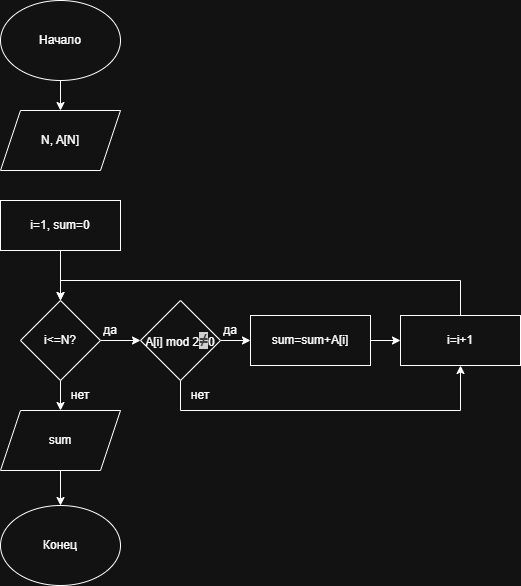

The diagram above was exported from draw.io. Its source (the exported page's mxGraphModel, read from the mxfile embedded in the PNG):
<mxGraphModel dx="982" dy="664" grid="1" gridSize="10" guides="1" tooltips="1" connect="1" arrows="1" fold="1" page="1" pageScale="1" pageWidth="827" pageHeight="1169" math="0" shadow="0">
  <root>
    <mxCell id="0" />
    <mxCell id="1" parent="0" />
    <mxCell id="Qtq8RY_SKD15yuycsSV3-3" edge="1" parent="1" source="Qtq8RY_SKD15yuycsSV3-1" style="edgeStyle=orthogonalEdgeStyle;rounded=0;orthogonalLoop=1;jettySize=auto;html=1;exitX=0.5;exitY=1;exitDx=0;exitDy=0;entryX=0.5;entryY=0;entryDx=0;entryDy=0;" target="Qtq8RY_SKD15yuycsSV3-2">
      <mxGeometry relative="1" as="geometry" />
    </mxCell>
    <mxCell id="Qtq8RY_SKD15yuycsSV3-1" parent="1" style="ellipse;whiteSpace=wrap;html=1;" value="Начало" vertex="1">
      <mxGeometry height="80" width="120" x="220" y="40" as="geometry" />
    </mxCell>
    <mxCell id="Qtq8RY_SKD15yuycsSV3-2" parent="1" style="shape=parallelogram;perimeter=parallelogramPerimeter;whiteSpace=wrap;html=1;fixedSize=1;" value="N, A[N]" vertex="1">
      <mxGeometry height="60" width="120" x="220" y="150" as="geometry" />
    </mxCell>
    <mxCell id="Qtq8RY_SKD15yuycsSV3-6" edge="1" parent="1" source="Qtq8RY_SKD15yuycsSV3-4" style="edgeStyle=orthogonalEdgeStyle;rounded=0;orthogonalLoop=1;jettySize=auto;html=1;exitX=0.5;exitY=1;exitDx=0;exitDy=0;entryX=0.5;entryY=0;entryDx=0;entryDy=0;" target="Qtq8RY_SKD15yuycsSV3-5">
      <mxGeometry relative="1" as="geometry" />
    </mxCell>
    <mxCell id="Qtq8RY_SKD15yuycsSV3-4" parent="1" style="rounded=0;whiteSpace=wrap;html=1;" value="i=1, sum=0" vertex="1">
      <mxGeometry height="50" width="120" x="220" y="240" as="geometry" />
    </mxCell>
    <mxCell id="Qtq8RY_SKD15yuycsSV3-8" edge="1" parent="1" source="Qtq8RY_SKD15yuycsSV3-5" style="edgeStyle=orthogonalEdgeStyle;rounded=0;orthogonalLoop=1;jettySize=auto;html=1;exitX=1;exitY=0.5;exitDx=0;exitDy=0;entryX=0;entryY=0.5;entryDx=0;entryDy=0;" target="Qtq8RY_SKD15yuycsSV3-7">
      <mxGeometry relative="1" as="geometry" />
    </mxCell>
    <mxCell id="Qtq8RY_SKD15yuycsSV3-16" edge="1" parent="1" source="Qtq8RY_SKD15yuycsSV3-5" style="edgeStyle=orthogonalEdgeStyle;rounded=0;orthogonalLoop=1;jettySize=auto;html=1;exitX=0.5;exitY=1;exitDx=0;exitDy=0;entryX=0.5;entryY=0;entryDx=0;entryDy=0;" target="Qtq8RY_SKD15yuycsSV3-14">
      <mxGeometry relative="1" as="geometry" />
    </mxCell>
    <mxCell id="Qtq8RY_SKD15yuycsSV3-5" parent="1" style="rhombus;whiteSpace=wrap;html=1;" value="i&amp;lt;=N?" vertex="1">
      <mxGeometry height="80" width="80" x="240" y="340" as="geometry" />
    </mxCell>
    <mxCell id="Qtq8RY_SKD15yuycsSV3-12" edge="1" parent="1" source="Qtq8RY_SKD15yuycsSV3-7" style="edgeStyle=orthogonalEdgeStyle;rounded=0;orthogonalLoop=1;jettySize=auto;html=1;exitX=1;exitY=0.5;exitDx=0;exitDy=0;entryX=0;entryY=0.5;entryDx=0;entryDy=0;" target="Qtq8RY_SKD15yuycsSV3-10">
      <mxGeometry relative="1" as="geometry" />
    </mxCell>
    <mxCell id="Qtq8RY_SKD15yuycsSV3-24" edge="1" parent="1" source="Qtq8RY_SKD15yuycsSV3-7" style="edgeStyle=orthogonalEdgeStyle;rounded=0;orthogonalLoop=1;jettySize=auto;html=1;exitX=0.5;exitY=1;exitDx=0;exitDy=0;entryX=0.5;entryY=1;entryDx=0;entryDy=0;" target="Qtq8RY_SKD15yuycsSV3-11">
      <mxGeometry relative="1" as="geometry">
        <Array as="points">
          <mxPoint x="400" y="450" />
          <mxPoint x="680" y="450" />
        </Array>
      </mxGeometry>
    </mxCell>
    <mxCell id="Qtq8RY_SKD15yuycsSV3-7" parent="1" style="rhombus;whiteSpace=wrap;html=1;" value="&lt;div style=&quot;text-align: start;&quot;&gt;&lt;font face=&quot;Helvetica&quot;&gt;A[i] mod 2&lt;strong style=&quot;color: rgba(255, 255, 255, 0.75); font-size: 16px; background-color: rgb(34, 34, 36);&quot;&gt;≠&lt;/strong&gt;0&lt;/font&gt;&lt;/div&gt;" vertex="1">
      <mxGeometry height="80" width="80" x="360" y="340" as="geometry" />
    </mxCell>
    <mxCell id="Qtq8RY_SKD15yuycsSV3-13" edge="1" parent="1" source="Qtq8RY_SKD15yuycsSV3-10" style="edgeStyle=orthogonalEdgeStyle;rounded=0;orthogonalLoop=1;jettySize=auto;html=1;exitX=1;exitY=0.5;exitDx=0;exitDy=0;entryX=0;entryY=0.5;entryDx=0;entryDy=0;" target="Qtq8RY_SKD15yuycsSV3-11">
      <mxGeometry relative="1" as="geometry" />
    </mxCell>
    <mxCell id="Qtq8RY_SKD15yuycsSV3-10" parent="1" style="rounded=0;whiteSpace=wrap;html=1;" value="sum=sum+A[i]" vertex="1">
      <mxGeometry height="50" width="120" x="470" y="355" as="geometry" />
    </mxCell>
    <mxCell id="Qtq8RY_SKD15yuycsSV3-25" edge="1" parent="1" source="Qtq8RY_SKD15yuycsSV3-11" style="edgeStyle=orthogonalEdgeStyle;rounded=0;orthogonalLoop=1;jettySize=auto;html=1;exitX=0.5;exitY=0;exitDx=0;exitDy=0;entryX=0.5;entryY=0;entryDx=0;entryDy=0;" target="Qtq8RY_SKD15yuycsSV3-5">
      <mxGeometry relative="1" as="geometry">
        <Array as="points">
          <mxPoint x="680" y="320" />
          <mxPoint x="280" y="320" />
        </Array>
      </mxGeometry>
    </mxCell>
    <mxCell id="Qtq8RY_SKD15yuycsSV3-11" parent="1" style="rounded=0;whiteSpace=wrap;html=1;" value="i=i+1" vertex="1">
      <mxGeometry height="50" width="120" x="620" y="355" as="geometry" />
    </mxCell>
    <mxCell id="Qtq8RY_SKD15yuycsSV3-17" edge="1" parent="1" source="Qtq8RY_SKD15yuycsSV3-14" style="edgeStyle=orthogonalEdgeStyle;rounded=0;orthogonalLoop=1;jettySize=auto;html=1;exitX=0.5;exitY=1;exitDx=0;exitDy=0;entryX=0.5;entryY=0;entryDx=0;entryDy=0;" target="Qtq8RY_SKD15yuycsSV3-15">
      <mxGeometry relative="1" as="geometry" />
    </mxCell>
    <mxCell id="Qtq8RY_SKD15yuycsSV3-14" parent="1" style="shape=parallelogram;perimeter=parallelogramPerimeter;whiteSpace=wrap;html=1;fixedSize=1;" value="sum" vertex="1">
      <mxGeometry height="60" width="120" x="220" y="450" as="geometry" />
    </mxCell>
    <mxCell id="Qtq8RY_SKD15yuycsSV3-15" parent="1" style="ellipse;whiteSpace=wrap;html=1;" value="Конец" vertex="1">
      <mxGeometry height="80" width="120" x="220" y="545" as="geometry" />
    </mxCell>
    <mxCell id="Qtq8RY_SKD15yuycsSV3-18" parent="1" style="text;html=1;whiteSpace=wrap;strokeColor=none;fillColor=none;align=center;verticalAlign=middle;rounded=0;" value="да" vertex="1">
      <mxGeometry height="30" width="60" x="300" y="355" as="geometry" />
    </mxCell>
    <mxCell id="Qtq8RY_SKD15yuycsSV3-20" parent="1" style="text;html=1;whiteSpace=wrap;strokeColor=none;fillColor=none;align=center;verticalAlign=middle;rounded=0;" value="нет" vertex="1">
      <mxGeometry height="30" width="60" x="270" y="420" as="geometry" />
    </mxCell>
    <mxCell id="Qtq8RY_SKD15yuycsSV3-22" parent="1" style="text;html=1;whiteSpace=wrap;strokeColor=none;fillColor=none;align=center;verticalAlign=middle;rounded=0;" value="да" vertex="1">
      <mxGeometry height="30" width="60" x="420" y="355" as="geometry" />
    </mxCell>
    <mxCell id="Qtq8RY_SKD15yuycsSV3-23" parent="1" style="text;html=1;whiteSpace=wrap;strokeColor=none;fillColor=none;align=center;verticalAlign=middle;rounded=0;" value="нет" vertex="1">
      <mxGeometry height="30" width="60" x="390" y="420" as="geometry" />
    </mxCell>
  </root>
</mxGraphModel>